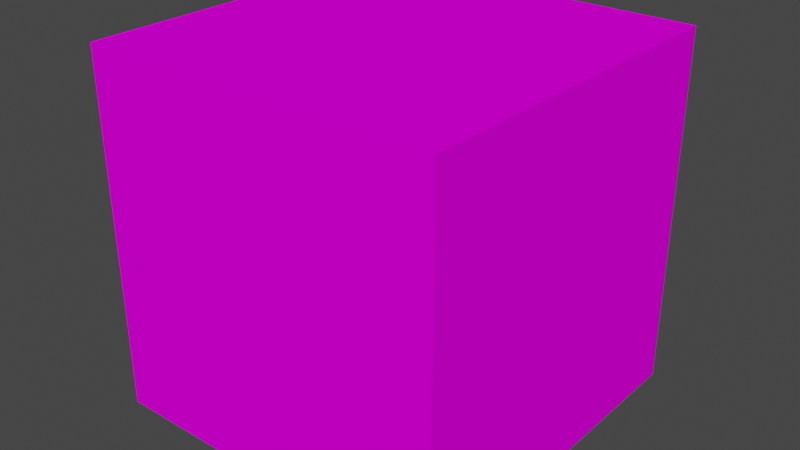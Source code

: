 # Source: grass1.blend  (saved by Blender 3.2.14; exported with 4.5.12 LTS)
import bpy
from mathutils import Matrix  # noqa: F401  (used for matrix-valued properties, if any)

bpy.ops.wm.read_factory_settings(use_empty=True)
scene = bpy.context.scene
scene.name = 'Scene'

# ---- collections
col_collection = bpy.data.collections.new('Collection'); scene.collection.children.link(col_collection)

# ---- images (referenced by path relative to the original .blend; pixels are not part of the script)
import os
ASSET_DIR = os.environ.get("B2B_ASSET_DIR", "")  # directory of the original .blend (textures are referenced by path, not embedded)
HERE = os.path.dirname(os.path.abspath(__file__))  # packed textures are extracted next to this script under _unpacked/

def load_image(name, relpath, width, height, colorspace="sRGB"):
    """Load a texture the original file referenced (path relative to the .blend, or extracted next to this script)."""
    p = next((c for c in (os.path.join(HERE, relpath), os.path.join(ASSET_DIR, relpath)) if relpath and os.path.exists(c)), "")
    if p:
        img = bpy.data.images.load(p, check_existing=True)
        img.name = name
    else:  # same state as the original file: an image datablock whose file is absent (Cycles renders it pink)
        img = bpy.data.images.new(name, width, height)
        img.source = "FILE"
        img.filepath = "//" + (relpath or name)
    img.colorspace_settings.name = colorspace
    return img
img_grass1_png = load_image('Grass1.png', 'Grass1.png', 1024, 1024, 'sRGB')

# ---- materials (node trees are filled in below, after node groups)
mat_material = bpy.data.materials.new('Material')
mat_material.alpha_threshold = 0.0
mat_material.use_transparent_shadow = False
mat_material.line_color = (0.0, 0.0, 0.0, 1.0)

# ---- material node trees
mat_material.use_nodes = True; mat_material.node_tree.nodes.clear()
_N = mat_material.node_tree.nodes; _L = mat_material.node_tree.links
n0 = _N.new('ShaderNodeOutputMaterial'); n0.name = 'Material Output'; n0.location = (300, 300)
n1 = _N.new('ShaderNodeBsdfPrincipled'); n1.name = 'Principled BSDF'; n1.location = (10, 300)
n1.distribution = 'GGX'
n1.subsurface_method = 'RANDOM_WALK_SKIN'
n1.inputs[2].default_value = 0.0
n1.inputs[3].default_value = 1.45
n1.inputs[13].default_value = 0.0
n1.inputs[27].default_value = (0.0, 0.0, 0.0, 1.0)
n1.inputs[28].default_value = 1.0
n2 = _N.new('ShaderNodeTexImage'); n2.name = 'Image Texture'; n2.location = (-280, 270)
n2.image = img_grass1_png
n2.interpolation = 'Closest'
_L.new(n1.outputs[0], n0.inputs[0])
_L.new(n2.outputs[0], n1.inputs[0])
n0.is_active_output = True

# ---- world
world_world = bpy.data.worlds.new('World'); scene.world = world_world
world_world.use_nodes = True; world_world.node_tree.nodes.clear()
_N = world_world.node_tree.nodes; _L = world_world.node_tree.links
n0 = _N.new('ShaderNodeOutputWorld'); n0.name = 'World Output'; n0.location = (300, 300)
n1 = _N.new('ShaderNodeBackground'); n1.name = 'Background'; n1.location = (10, 300)
n1.inputs[0].default_value = (0.05088, 0.05088, 0.05088, 1.0)
_L.new(n1.outputs[0], n0.inputs[0])
n0.is_active_output = True
world_world.color = (0.05088, 0.05088, 0.05088)
world_world.use_sun_shadow = False
world_world.sun_shadow_jitter_overblur = 0.0

# ---- meshes
me_cube = bpy.data.meshes.new('Cube')
me_cube.from_pydata([(1.0, 1.0, 1.0), (1.0, 1.0, -1.0), (1.0, -1.0, 1.0), (1.0, -1.0, -1.0), (-1.0, 1.0, 1.0), (-1.0, 1.0, -1.0), (-1.0, -1.0, 1.0), (-1.0, -1.0, -1.0)], [], [(0, 4, 6, 2), (3, 2, 6, 7), (7, 6, 4, 5), (5, 1, 3, 7), (1, 0, 2, 3), (5, 4, 0, 1)])
_uv = me_cube.uv_layers.new(name='UVMap')
_uv.uv.foreach_set('vector', [0.625, 0.5, 0.875, 0.5, 0.875, 0.75, 0.625, 0.75, 0.375, 0.75, 0.625, 0.75, 0.625, 1.0, 0.375, 1.0, 0.375, 0.0, 0.625, 0.0, 0.625, 0.25, 0.375, 0.25, 0.125, 0.5, 0.375, 0.5, 0.375, 0.75, 0.125, 0.75, 0.375, 0.5, 0.625, 0.5, 0.625, 0.75, 0.375, 0.75, 0.375, 0.25, 0.625, 0.25, 0.625, 0.5, 0.375, 0.5])
me_cube.materials.append(mat_material)
me_cube.use_mirror_vertex_groups = False
me_cube.update()

# ---- objects
ob_cube = bpy.data.objects.new('Cube', me_cube)

# ---- transforms, parenting, visibility, modifiers, constraints
ob_cube.location = (0.0, 0.0, 0.0)
ob_cube.lock_rotations_4d = False
ob_cube.empty_display_type = 'ARROWS'
ob_cube.lineart.crease_threshold = 0.0

# ---- collection membership
col_collection.objects.link(ob_cube)

# ---- scene / render settings (as saved in the file)
scene.frame_start = 1; scene.frame_end = 250; scene.frame_set(1)
scene.render.engine = 'BLENDER_EEVEE_NEXT'
scene.cycles.sampling_pattern = 'TABULATED_SOBOL'
scene.cycles.use_light_tree = False
scene.view_settings.view_transform = 'Filmic'
bpy.context.view_layer.update()

# ---- added for rendering (the .blend has no active camera and no usable light): camera, sun
cam_auto = bpy.data.cameras.new('AutoCamera')
cam_auto.lens = 50.0
cam_auto.sensor_width = 36.0
cam_auto.clip_end = 1000.0
ob_auto_camera = bpy.data.objects.new('AutoCamera', cam_auto)
scene.collection.objects.link(ob_auto_camera)
ob_auto_camera.location = (3.20507, -3.84609, 2.56406)
ob_auto_camera.rotation_euler = (1.09748, -7.21219e-08, 0.694738)
scene.camera = ob_auto_camera
light_auto_sun = bpy.data.lights.new('AutoSun', 'SUN')
light_auto_sun.energy = 3.0
light_auto_sun.angle = 0.0523599
ob_auto_sun = bpy.data.objects.new('AutoSun', light_auto_sun)
scene.collection.objects.link(ob_auto_sun)
ob_auto_sun.rotation_euler = (0.872665, 0.174533, 0.523599)
bpy.context.view_layer.update()
